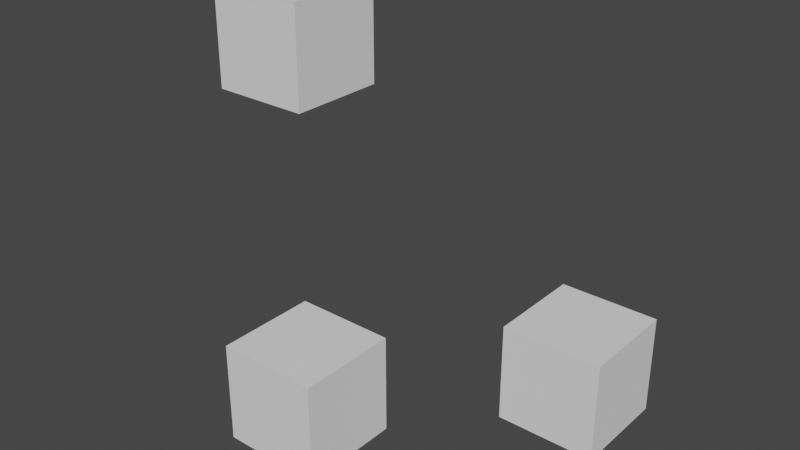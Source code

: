 # Source: Simple.blend  (saved by Blender 2.91.7; exported with 4.5.12 LTS)
import bpy
from mathutils import Matrix  # noqa: F401  (used for matrix-valued properties, if any)

bpy.ops.wm.read_factory_settings(use_empty=True)
scene = bpy.context.scene
scene.name = 'Scene'

# ---- collections
col_collection = bpy.data.collections.new('Collection'); scene.collection.children.link(col_collection)
col_rigidbodybones = bpy.data.collections.new('RigidBodyBones'); scene.collection.children.link(col_rigidbodybones)
col_rigidbodybones.hide_render = True
col_armature__container = bpy.data.collections.new('Armature [Container]'); col_rigidbodybones.children.link(col_armature__container)
col_armature__container.hide_render = True
col_armature__passives = bpy.data.collections.new('Armature [Passives]'); col_armature__container.children.link(col_armature__passives)
col_armature__passives.hide_render = True
col_armature__actives = bpy.data.collections.new('Armature [Actives]'); col_armature__container.children.link(col_armature__actives)
col_armature__actives.hide_render = True
col_armature__joints = bpy.data.collections.new('Armature [Joints]'); col_armature__container.children.link(col_armature__joints)
col_armature__joints.hide_render = True

# ---- world
world_world = bpy.data.worlds.new('World'); scene.world = world_world
world_world.use_nodes = True; world_world.node_tree.nodes.clear()
_N = world_world.node_tree.nodes; _L = world_world.node_tree.links
n0 = _N.new('ShaderNodeOutputWorld'); n0.name = 'World Output'; n0.location = (300, 300)
n1 = _N.new('ShaderNodeBackground'); n1.name = 'Background'; n1.location = (10, 300)
n1.inputs[0].default_value = (0.05088, 0.05088, 0.05088, 1.0)
_L.new(n1.outputs[0], n0.inputs[0])
n0.is_active_output = True
world_world.color = (0.05088, 0.05088, 0.05088)
world_world.use_sun_shadow = False
world_world.sun_shadow_jitter_overblur = 0.0

# ---- meshes
me_cube = bpy.data.meshes.new('Cube')
me_cube.from_pydata([(-0.1264, -0.1264, -0.1264), (-0.1264, -0.1264, 0.1264), (-0.1264, 0.1264, -0.1264), (-0.1264, 0.1264, 0.1264), (0.1264, -0.1264, -0.1264), (0.1264, -0.1264, 0.1264), (0.1264, 0.1264, -0.1264), (0.1264, 0.1264, 0.1264)], [], [(0, 1, 3, 2), (2, 3, 7, 6), (6, 7, 5, 4), (4, 5, 1, 0), (2, 6, 4, 0), (7, 3, 1, 5)])
_uv = me_cube.uv_layers.new(name='UVMap')
_uv.uv.foreach_set('vector', [0.375, 0.0, 0.625, 0.0, 0.625, 0.25, 0.375, 0.25, 0.375, 0.25, 0.625, 0.25, 0.625, 0.5, 0.375, 0.5, 0.375, 0.5, 0.625, 0.5, 0.625, 0.75, 0.375, 0.75, 0.375, 0.75, 0.625, 0.75, 0.625, 1.0, 0.375, 1.0, 0.125, 0.5, 0.375, 0.5, 0.375, 0.75, 0.125, 0.75, 0.625, 0.5, 0.875, 0.5, 0.875, 0.75, 0.625, 0.75])
me_cube.use_remesh_fix_poles = True
me_cube.use_remesh_preserve_attributes = False
me_cube.use_mirror_vertex_groups = False
me_cube.update()
me_cube_001 = bpy.data.meshes.new('Cube.001')
me_cube_001.from_pydata([(-0.1264, -0.1264, -0.1264), (-0.1264, -0.1264, 0.1264), (-0.1264, 0.1264, -0.1264), (-0.1264, 0.1264, 0.1264), (0.1264, -0.1264, -0.1264), (0.1264, -0.1264, 0.1264), (0.1264, 0.1264, -0.1264), (0.1264, 0.1264, 0.1264)], [], [(0, 1, 3, 2), (2, 3, 7, 6), (6, 7, 5, 4), (4, 5, 1, 0), (2, 6, 4, 0), (7, 3, 1, 5)])
_uv = me_cube_001.uv_layers.new(name='UVMap')
_uv.uv.foreach_set('vector', [0.375, 0.0, 0.625, 0.0, 0.625, 0.25, 0.375, 0.25, 0.375, 0.25, 0.625, 0.25, 0.625, 0.5, 0.375, 0.5, 0.375, 0.5, 0.625, 0.5, 0.625, 0.75, 0.375, 0.75, 0.375, 0.75, 0.625, 0.75, 0.625, 1.0, 0.375, 1.0, 0.125, 0.5, 0.375, 0.5, 0.375, 0.75, 0.125, 0.75, 0.625, 0.5, 0.875, 0.5, 0.875, 0.75, 0.625, 0.75])
me_cube_001.use_remesh_fix_poles = True
me_cube_001.use_remesh_preserve_attributes = False
me_cube_001.use_mirror_vertex_groups = False
me_cube_001.update()
me_cube_002 = bpy.data.meshes.new('Cube.002')
me_cube_002.from_pydata([(-0.1264, -0.1264, -0.1264), (-0.1264, -0.1264, 0.1264), (-0.1264, 0.1264, -0.1264), (-0.1264, 0.1264, 0.1264), (0.1264, -0.1264, -0.1264), (0.1264, -0.1264, 0.1264), (0.1264, 0.1264, -0.1264), (0.1264, 0.1264, 0.1264)], [], [(0, 1, 3, 2), (2, 3, 7, 6), (6, 7, 5, 4), (4, 5, 1, 0), (2, 6, 4, 0), (7, 3, 1, 5)])
_uv = me_cube_002.uv_layers.new(name='UVMap')
_uv.uv.foreach_set('vector', [0.375, 0.0, 0.625, 0.0, 0.625, 0.25, 0.375, 0.25, 0.375, 0.25, 0.625, 0.25, 0.625, 0.5, 0.375, 0.5, 0.375, 0.5, 0.625, 0.5, 0.625, 0.75, 0.375, 0.75, 0.375, 0.75, 0.625, 0.75, 0.625, 1.0, 0.375, 1.0, 0.125, 0.5, 0.375, 0.5, 0.375, 0.75, 0.125, 0.75, 0.625, 0.5, 0.875, 0.5, 0.875, 0.75, 0.625, 0.75])
me_cube_002.use_remesh_fix_poles = True
me_cube_002.use_remesh_preserve_attributes = False
me_cube_002.use_mirror_vertex_groups = False
me_cube_002.update()
me_bone__passive = bpy.data.meshes.new('Bone [Passive]')
me_bone__passive.from_pydata([(-0.1155, 0.1155, -0.5776), (-0.1155, 0.1155, 0.5776), (-0.1155, -0.1155, -0.5776), (-0.1155, -0.1155, 0.5776), (0.1155, 0.1155, -0.5776), (0.1155, 0.1155, 0.5776), (0.1155, -0.1155, -0.5776), (0.1155, -0.1155, 0.5776)], [], [(0, 1, 3, 2), (2, 3, 7, 6), (6, 7, 5, 4), (4, 5, 1, 0), (2, 6, 4, 0), (7, 3, 1, 5)])
me_bone__passive.use_remesh_fix_poles = True
me_bone__passive.use_remesh_preserve_attributes = False
me_bone__passive.use_mirror_vertex_groups = False
me_bone__passive.update()
me_bone_001__passive = bpy.data.meshes.new('Bone.001 [Passive]')
me_bone_001__passive.from_pydata([(-0.1052, 0.1052, -0.5261), (-0.1052, 0.1052, 0.5261), (-0.1052, -0.1052, -0.5261), (-0.1052, -0.1052, 0.5261), (0.1052, 0.1052, -0.5261), (0.1052, 0.1052, 0.5261), (0.1052, -0.1052, -0.5261), (0.1052, -0.1052, 0.5261)], [], [(0, 1, 3, 2), (2, 3, 7, 6), (6, 7, 5, 4), (4, 5, 1, 0), (2, 6, 4, 0), (7, 3, 1, 5)])
me_bone_001__passive.use_remesh_fix_poles = True
me_bone_001__passive.use_remesh_preserve_attributes = False
me_bone_001__passive.use_mirror_vertex_groups = False
me_bone_001__passive.update()
me_bone_002__active = bpy.data.meshes.new('Bone.002 [Active]')
me_bone_002__active.from_pydata([(-0.1117, 0.1117, -0.5585), (-0.1117, 0.1117, 0.5585), (-0.1117, -0.1117, -0.5585), (-0.1117, -0.1117, 0.5585), (0.1117, 0.1117, -0.5585), (0.1117, 0.1117, 0.5585), (0.1117, -0.1117, -0.5585), (0.1117, -0.1117, 0.5585)], [], [(0, 1, 3, 2), (2, 3, 7, 6), (6, 7, 5, 4), (4, 5, 1, 0), (2, 6, 4, 0), (7, 3, 1, 5)])
me_bone_002__active.use_remesh_fix_poles = True
me_bone_002__active.use_remesh_preserve_attributes = False
me_bone_002__active.use_mirror_vertex_groups = False
me_bone_002__active.update()
me_bone_003__active = bpy.data.meshes.new('Bone.003 [Active]')
me_bone_003__active.from_pydata([(-0.1313, 0.1313, -0.6563), (-0.1313, 0.1313, 0.6563), (-0.1313, -0.1313, -0.6563), (-0.1313, -0.1313, 0.6563), (0.1313, 0.1313, -0.6563), (0.1313, 0.1313, 0.6563), (0.1313, -0.1313, -0.6563), (0.1313, -0.1313, 0.6563)], [], [(0, 1, 3, 2), (2, 3, 7, 6), (6, 7, 5, 4), (4, 5, 1, 0), (2, 6, 4, 0), (7, 3, 1, 5)])
me_bone_003__active.use_remesh_fix_poles = True
me_bone_003__active.use_remesh_preserve_attributes = False
me_bone_003__active.use_mirror_vertex_groups = False
me_bone_003__active.update()
me_bone_004__active = bpy.data.meshes.new('Bone.004 [Active]')
me_bone_004__active.from_pydata([(-0.1227, 0.1227, -0.6134), (-0.1227, 0.1227, 0.6134), (-0.1227, -0.1227, -0.6134), (-0.1227, -0.1227, 0.6134), (0.1227, 0.1227, -0.6134), (0.1227, 0.1227, 0.6134), (0.1227, -0.1227, -0.6134), (0.1227, -0.1227, 0.6134)], [], [(0, 1, 3, 2), (2, 3, 7, 6), (6, 7, 5, 4), (4, 5, 1, 0), (2, 6, 4, 0), (7, 3, 1, 5)])
me_bone_004__active.use_remesh_fix_poles = True
me_bone_004__active.use_remesh_preserve_attributes = False
me_bone_004__active.use_mirror_vertex_groups = False
me_bone_004__active.update()
arm_armature = bpy.data.armatures.new('Armature')  # bones are not reproduced

# ---- objects
ob_armature = bpy.data.objects.new('Armature', arm_armature)
ob_cube = bpy.data.objects.new('Cube', me_cube)
ob_cube_001 = bpy.data.objects.new('Cube.001', me_cube_001)
ob_cube_002 = bpy.data.objects.new('Cube.002', me_cube_002)
ob_bone__passive = bpy.data.objects.new('Bone [Passive]', me_bone__passive)
ob_bone_001__passive = bpy.data.objects.new('Bone.001 [Passive]', me_bone_001__passive)
ob_bone_002__active = bpy.data.objects.new('Bone.002 [Active]', me_bone_002__active)
ob_bone_003__active = bpy.data.objects.new('Bone.003 [Active]', me_bone_003__active)
ob_bone_004__active = bpy.data.objects.new('Bone.004 [Active]', me_bone_004__active)
ob_bone_002__head = bpy.data.objects.new('Bone.002 [Head]', None)
ob_bone_003__head = bpy.data.objects.new('Bone.003 [Head]', None)
ob_bone_004__head = bpy.data.objects.new('Bone.004 [Head]', None)

# ---- transforms, parenting, visibility, modifiers, constraints
ob_armature.location = (0.0, 0.0, 0.0)
ob_armature.lineart.crease_threshold = 0.0
ob_cube.location = (-0.2516, 1.211, 0.9434)
ob_cube.lineart.crease_threshold = 0.0
ob_cube_001.location = (0.01431, 0.9372, 0.2231)
ob_cube_001.lineart.crease_threshold = 0.0
ob_cube_002.location = (0.4504, 1.39, 0.2297)
ob_cube_002.lineart.crease_threshold = 0.0
ob_bone__passive.parent = ob_armature
ob_bone__passive.location = (0.0, -0.5776, 0.0)
ob_bone__passive.rotation_euler = (1.571, -0.0, 0.0)
ob_bone__passive.hide_render = True
ob_bone__passive.display_type = 'BOUNDS'
ob_bone__passive.show_bounds = True
ob_bone__passive.show_in_front = True
ob_bone__passive.display.show_shadows = False
ob_bone__passive.lineart.crease_threshold = 0.0
ob_bone_001__passive.parent = ob_armature
ob_bone_001__passive.location = (0.0, -0.5261, 0.0)
ob_bone_001__passive.rotation_euler = (1.571, -0.0, 0.0)
ob_bone_001__passive.hide_render = True
ob_bone_001__passive.display_type = 'BOUNDS'
ob_bone_001__passive.show_bounds = True
ob_bone_001__passive.show_in_front = True
ob_bone_001__passive.display.show_shadows = False
ob_bone_001__passive.lineart.crease_threshold = 0.0
ob_bone_002__active.parent = ob_armature
ob_bone_002__active.location = (-0.1618, 0.9524, 2.156)
ob_bone_002__active.rotation_euler = (1.571, -0.0, 0.2939)
ob_bone_002__active.hide_render = True
ob_bone_002__active.display_type = 'BOUNDS'
ob_bone_002__active.show_bounds = True
ob_bone_002__active.show_in_front = True
ob_bone_002__active.display.show_shadows = False
ob_bone_002__active.lineart.crease_threshold = 0.0
ob_bone_003__active.parent = ob_armature
ob_bone_003__active.location = (-0.3486, 1.979, 1.723)
ob_bone_003__active.rotation_euler = (0.8493, 0.02675, 0.02727)
ob_bone_003__active.hide_render = True
ob_bone_003__active.display_type = 'BOUNDS'
ob_bone_003__active.show_bounds = True
ob_bone_003__active.show_in_front = True
ob_bone_003__active.display.show_shadows = False
ob_bone_003__active.lineart.crease_threshold = 0.0
ob_bone_004__active.parent = ob_armature
ob_bone_004__active.location = (-0.1309, 2.694, 0.7719)
ob_bone_004__active.rotation_euler = (0.4352, -0.375, -0.1615)
ob_bone_004__active.hide_render = True
ob_bone_004__active.display_type = 'BOUNDS'
ob_bone_004__active.show_bounds = True
ob_bone_004__active.show_in_front = True
ob_bone_004__active.display.show_shadows = False
ob_bone_004__active.lineart.crease_threshold = 0.0
ob_bone_002__head.parent = ob_armature
ob_bone_002__head.location = (0.0, 0.4179, 2.156)
ob_bone_002__head.rotation_euler = (0.0, -0.0, 0.2939)
ob_bone_002__head.empty_display_size = 0.0001
ob_bone_002__head.hide_render = True
ob_bone_002__head.lineart.crease_threshold = 0.0
ob_bone_003__head.parent = ob_armature
ob_bone_003__head.location = (-0.3235, 1.487, 2.156)
ob_bone_003__head.rotation_euler = (-0.7215, 0.02675, 0.02727)
ob_bone_003__head.empty_display_size = 0.0001
ob_bone_003__head.hide_render = True
ob_bone_003__head.lineart.crease_threshold = 0.0
ob_bone_004__head.parent = ob_armature
ob_bone_004__head.location = (-0.3736, 2.471, 1.29)
ob_bone_004__head.rotation_euler = (-1.136, -0.375, -0.1615)
ob_bone_004__head.empty_display_size = 0.0001
ob_bone_004__head.hide_render = True
ob_bone_004__head.lineart.crease_threshold = 0.0

# ---- collection membership
col_collection.objects.link(ob_armature)
col_collection.objects.link(ob_cube)
col_collection.objects.link(ob_cube_001)
col_collection.objects.link(ob_cube_002)
col_armature__passives.objects.link(ob_bone__passive)
col_armature__passives.objects.link(ob_bone_001__passive)
col_armature__actives.objects.link(ob_bone_002__active)
col_armature__actives.objects.link(ob_bone_003__active)
col_armature__actives.objects.link(ob_bone_004__active)
col_armature__joints.objects.link(ob_bone_002__head)
col_armature__joints.objects.link(ob_bone_003__head)
col_armature__joints.objects.link(ob_bone_004__head)

# ---- scene / render settings (as saved in the file)
scene.frame_start = 1; scene.frame_end = 250; scene.frame_set(1)
scene.render.engine = 'BLENDER_EEVEE_NEXT'
scene.cycles.use_denoising = False
scene.cycles.samples = 128
scene.cycles.sampling_pattern = 'TABULATED_SOBOL'
scene.cycles.use_adaptive_sampling = False
scene.cycles.use_light_tree = False
scene.view_settings.view_transform = 'Filmic'
bpy.context.view_layer.update()

# ---- added for rendering (the .blend has no active camera and no usable light): camera, sun
cam_auto = bpy.data.cameras.new('AutoCamera')
cam_auto.lens = 50.0
cam_auto.sensor_width = 36.0
cam_auto.clip_end = 1000.0
ob_auto_camera = bpy.data.objects.new('AutoCamera', cam_auto)
scene.collection.objects.link(ob_auto_camera)
ob_auto_camera.location = (1.51974, -0.540854, 1.71955)
ob_auto_camera.rotation_euler = (1.09748, -7.21219e-08, 0.694738)
scene.camera = ob_auto_camera
light_auto_sun = bpy.data.lights.new('AutoSun', 'SUN')
light_auto_sun.energy = 3.0
light_auto_sun.angle = 0.0523599
ob_auto_sun = bpy.data.objects.new('AutoSun', light_auto_sun)
scene.collection.objects.link(ob_auto_sun)
ob_auto_sun.rotation_euler = (0.872665, 0.174533, 0.523599)
bpy.context.view_layer.update()
